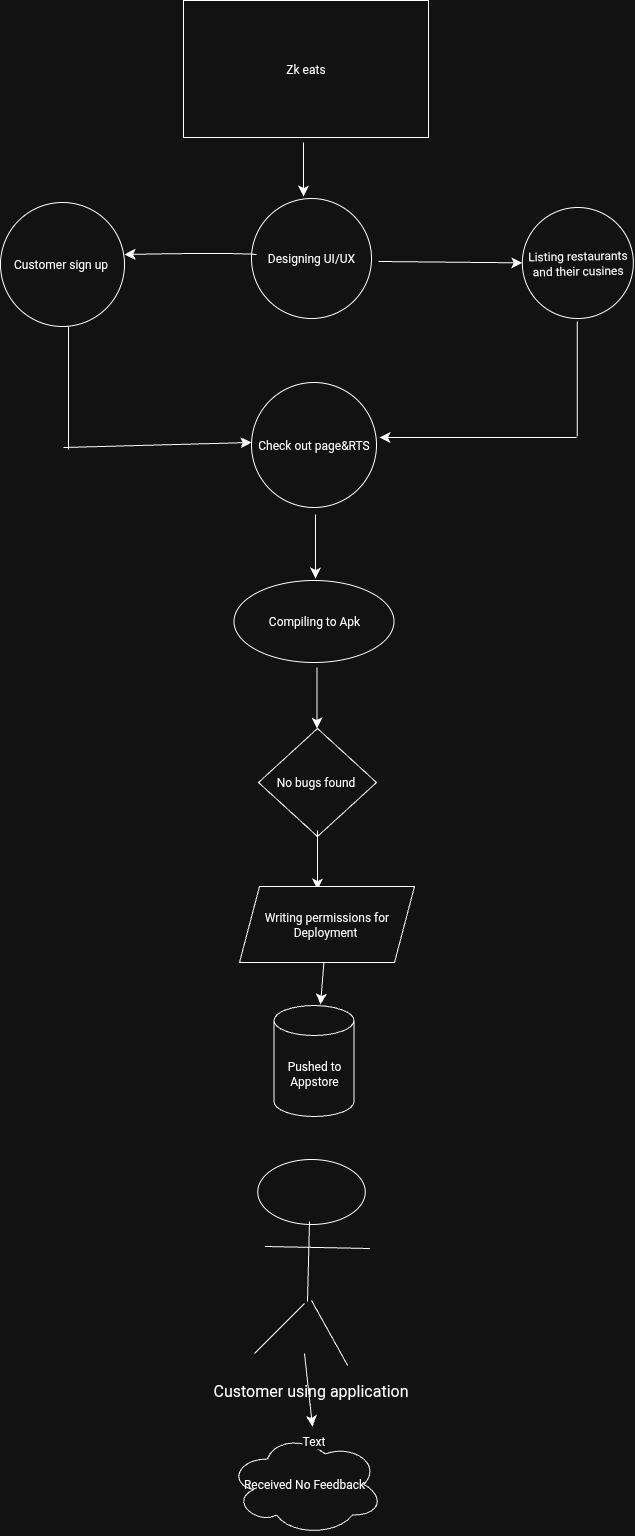

The diagram above was exported from draw.io. Its source (the exported page's mxGraphModel, read from the mxfile embedded in the PNG):
<mxGraphModel dx="1165" dy="3429" grid="0" gridSize="10" guides="1" tooltips="1" connect="1" arrows="1" fold="1" page="0" pageScale="1" pageWidth="827" pageHeight="1169" math="0" shadow="0">
  <root>
    <mxCell id="0" />
    <mxCell id="1" parent="0" />
    <mxCell id="W73qfqhV18Chy5oL9VmQ-1" value="Zk eats" style="rounded=0;whiteSpace=wrap;html=1;" vertex="1" parent="1">
      <mxGeometry x="162" y="-1420" width="245" height="137" as="geometry" />
    </mxCell>
    <mxCell id="W73qfqhV18Chy5oL9VmQ-2" value="Customer sign up&amp;nbsp;" style="ellipse;whiteSpace=wrap;html=1;aspect=fixed;" vertex="1" parent="1">
      <mxGeometry x="-21" y="-1218" width="124" height="124" as="geometry" />
    </mxCell>
    <mxCell id="W73qfqhV18Chy5oL9VmQ-3" value="Designing UI/UX" style="ellipse;whiteSpace=wrap;html=1;aspect=fixed;" vertex="1" parent="1">
      <mxGeometry x="230" y="-1222" width="120" height="120" as="geometry" />
    </mxCell>
    <mxCell id="W73qfqhV18Chy5oL9VmQ-4" value="Listing restaurants and their cusines" style="ellipse;whiteSpace=wrap;html=1;aspect=fixed;rotation=-1;" vertex="1" parent="1">
      <mxGeometry x="500.83" y="-1213" width="111" height="111" as="geometry" />
    </mxCell>
    <mxCell id="W73qfqhV18Chy5oL9VmQ-6" value="" style="endArrow=classic;html=1;rounded=0;fontSize=12;startSize=8;endSize=8;curved=1;" edge="1" parent="1">
      <mxGeometry width="50" height="50" relative="1" as="geometry">
        <mxPoint x="282" y="-1278" as="sourcePoint" />
        <mxPoint x="282" y="-1224" as="targetPoint" />
      </mxGeometry>
    </mxCell>
    <mxCell id="W73qfqhV18Chy5oL9VmQ-8" value="" style="endArrow=classic;html=1;rounded=0;fontSize=12;startSize=8;endSize=8;curved=1;" edge="1" parent="1" target="W73qfqhV18Chy5oL9VmQ-4">
      <mxGeometry width="50" height="50" relative="1" as="geometry">
        <mxPoint x="357" y="-1159" as="sourcePoint" />
        <mxPoint x="472" y="-1165" as="targetPoint" />
      </mxGeometry>
    </mxCell>
    <mxCell id="W73qfqhV18Chy5oL9VmQ-10" value="" style="endArrow=classic;html=1;rounded=0;fontSize=12;startSize=8;endSize=8;curved=1;" edge="1" parent="1">
      <mxGeometry width="50" height="50" relative="1" as="geometry">
        <mxPoint x="235" y="-1166" as="sourcePoint" />
        <mxPoint x="103" y="-1166" as="targetPoint" />
        <Array as="points">
          <mxPoint x="210" y="-1168" />
        </Array>
      </mxGeometry>
    </mxCell>
    <mxCell id="W73qfqhV18Chy5oL9VmQ-12" value="Check out page&amp;amp;RTS" style="ellipse;whiteSpace=wrap;html=1;aspect=fixed;" vertex="1" parent="1">
      <mxGeometry x="230" y="-1038" width="125" height="125" as="geometry" />
    </mxCell>
    <mxCell id="W73qfqhV18Chy5oL9VmQ-16" value="" style="endArrow=none;html=1;rounded=0;fontSize=12;startSize=8;endSize=8;curved=1;" edge="1" parent="1">
      <mxGeometry width="50" height="50" relative="1" as="geometry">
        <mxPoint x="555.83" y="-984" as="sourcePoint" />
        <mxPoint x="555.83" y="-1099" as="targetPoint" />
      </mxGeometry>
    </mxCell>
    <mxCell id="W73qfqhV18Chy5oL9VmQ-19" value="" style="endArrow=classic;html=1;rounded=0;fontSize=12;startSize=8;endSize=8;curved=1;" edge="1" parent="1">
      <mxGeometry width="50" height="50" relative="1" as="geometry">
        <mxPoint x="555" y="-983" as="sourcePoint" />
        <mxPoint x="358" y="-983" as="targetPoint" />
      </mxGeometry>
    </mxCell>
    <mxCell id="W73qfqhV18Chy5oL9VmQ-20" value="" style="endArrow=classic;html=1;rounded=0;fontSize=12;startSize=8;endSize=8;curved=1;" edge="1" parent="1">
      <mxGeometry width="50" height="50" relative="1" as="geometry">
        <mxPoint x="42" y="-973" as="sourcePoint" />
        <mxPoint x="230" y="-978" as="targetPoint" />
      </mxGeometry>
    </mxCell>
    <mxCell id="W73qfqhV18Chy5oL9VmQ-22" value="" style="endArrow=none;html=1;rounded=0;fontSize=12;startSize=8;endSize=8;curved=1;" edge="1" parent="1">
      <mxGeometry width="50" height="50" relative="1" as="geometry">
        <mxPoint x="47" y="-971" as="sourcePoint" />
        <mxPoint x="47" y="-1094" as="targetPoint" />
      </mxGeometry>
    </mxCell>
    <mxCell id="W73qfqhV18Chy5oL9VmQ-24" value="Compiling to Apk" style="ellipse;whiteSpace=wrap;html=1;" vertex="1" parent="1">
      <mxGeometry x="212.5" y="-840" width="160" height="82" as="geometry" />
    </mxCell>
    <mxCell id="W73qfqhV18Chy5oL9VmQ-26" value="" style="endArrow=classic;html=1;rounded=0;fontSize=12;startSize=8;endSize=8;curved=1;" edge="1" parent="1">
      <mxGeometry width="50" height="50" relative="1" as="geometry">
        <mxPoint x="294" y="-906" as="sourcePoint" />
        <mxPoint x="294" y="-842" as="targetPoint" />
      </mxGeometry>
    </mxCell>
    <mxCell id="W73qfqhV18Chy5oL9VmQ-28" value="No bugs found&amp;nbsp;" style="rhombus;whiteSpace=wrap;html=1;" vertex="1" parent="1">
      <mxGeometry x="237" y="-692" width="118" height="108" as="geometry" />
    </mxCell>
    <mxCell id="W73qfqhV18Chy5oL9VmQ-36" value="" style="endArrow=classic;html=1;rounded=0;fontSize=12;startSize=8;endSize=8;curved=1;" edge="1" parent="1">
      <mxGeometry width="50" height="50" relative="1" as="geometry">
        <mxPoint x="295.5" y="-753" as="sourcePoint" />
        <mxPoint x="295.5" y="-692" as="targetPoint" />
      </mxGeometry>
    </mxCell>
    <mxCell id="W73qfqhV18Chy5oL9VmQ-49" value="" style="endArrow=classic;html=1;rounded=0;fontSize=12;startSize=8;endSize=8;curved=1;" edge="1" parent="1">
      <mxGeometry width="50" height="50" relative="1" as="geometry">
        <mxPoint x="296" y="-590" as="sourcePoint" />
        <mxPoint x="296" y="-531" as="targetPoint" />
      </mxGeometry>
    </mxCell>
    <mxCell id="W73qfqhV18Chy5oL9VmQ-50" value="Pushed to Appstore" style="shape=cylinder3;whiteSpace=wrap;html=1;boundedLbl=1;backgroundOutline=1;size=15;" vertex="1" parent="1">
      <mxGeometry x="252.5" y="-415" width="80" height="111" as="geometry" />
    </mxCell>
    <mxCell id="W73qfqhV18Chy5oL9VmQ-54" value="" style="endArrow=classic;html=1;rounded=0;fontSize=12;startSize=8;endSize=8;curved=1;" edge="1" parent="1" source="W73qfqhV18Chy5oL9VmQ-37">
      <mxGeometry width="50" height="50" relative="1" as="geometry">
        <mxPoint x="295.5" y="-484" as="sourcePoint" />
        <mxPoint x="299" y="-416" as="targetPoint" />
      </mxGeometry>
    </mxCell>
    <mxCell id="W73qfqhV18Chy5oL9VmQ-55" value="" style="endArrow=classic;html=1;rounded=0;fontSize=12;startSize=8;endSize=8;curved=1;" edge="1" parent="1" target="W73qfqhV18Chy5oL9VmQ-37">
      <mxGeometry width="50" height="50" relative="1" as="geometry">
        <mxPoint x="295.5" y="-484" as="sourcePoint" />
        <mxPoint x="299" y="-416" as="targetPoint" />
      </mxGeometry>
    </mxCell>
    <mxCell id="W73qfqhV18Chy5oL9VmQ-37" value="Writing permissions for Deployment&amp;nbsp;" style="shape=parallelogram;perimeter=parallelogramPerimeter;whiteSpace=wrap;html=1;fixedSize=1;" vertex="1" parent="1">
      <mxGeometry x="218" y="-534" width="175" height="76" as="geometry" />
    </mxCell>
    <mxCell id="W73qfqhV18Chy5oL9VmQ-56" value="" style="ellipse;whiteSpace=wrap;html=1;" vertex="1" parent="1">
      <mxGeometry x="236.25" y="-261" width="107.5" height="65" as="geometry" />
    </mxCell>
    <mxCell id="W73qfqhV18Chy5oL9VmQ-64" value="" style="endArrow=none;html=1;rounded=0;fontSize=12;startSize=8;endSize=8;curved=1;" edge="1" parent="1">
      <mxGeometry width="50" height="50" relative="1" as="geometry">
        <mxPoint x="286" y="-119" as="sourcePoint" />
        <mxPoint x="288" y="-199" as="targetPoint" />
      </mxGeometry>
    </mxCell>
    <mxCell id="W73qfqhV18Chy5oL9VmQ-65" value="" style="endArrow=none;html=1;rounded=0;fontSize=12;startSize=8;endSize=8;curved=1;" edge="1" parent="1">
      <mxGeometry width="50" height="50" relative="1" as="geometry">
        <mxPoint x="243.42" y="-174" as="sourcePoint" />
        <mxPoint x="348.59000000000003" y="-172" as="targetPoint" />
      </mxGeometry>
    </mxCell>
    <mxCell id="W73qfqhV18Chy5oL9VmQ-66" value="" style="endArrow=none;html=1;rounded=0;fontSize=12;startSize=8;endSize=8;curved=1;" edge="1" parent="1">
      <mxGeometry width="50" height="50" relative="1" as="geometry">
        <mxPoint x="233" y="-67" as="sourcePoint" />
        <mxPoint x="283" y="-117" as="targetPoint" />
      </mxGeometry>
    </mxCell>
    <mxCell id="W73qfqhV18Chy5oL9VmQ-70" value="" style="endArrow=none;html=1;rounded=0;fontSize=12;startSize=8;endSize=8;curved=1;" edge="1" parent="1">
      <mxGeometry width="50" height="50" relative="1" as="geometry">
        <mxPoint x="326.16999999999996" y="-55" as="sourcePoint" />
        <mxPoint x="290" y="-120" as="targetPoint" />
      </mxGeometry>
    </mxCell>
    <mxCell id="W73qfqhV18Chy5oL9VmQ-73" value="Customer using application&amp;nbsp;" style="text;html=1;align=center;verticalAlign=middle;resizable=0;points=[];autosize=1;strokeColor=none;fillColor=none;fontSize=16;" vertex="1" parent="1">
      <mxGeometry x="182" y="-46" width="217" height="31" as="geometry" />
    </mxCell>
    <mxCell id="W73qfqhV18Chy5oL9VmQ-75" value="Received No Feedback&amp;nbsp;" style="ellipse;shape=cloud;whiteSpace=wrap;html=1;" vertex="1" parent="1">
      <mxGeometry x="207.25" y="13" width="154.5" height="102" as="geometry" />
    </mxCell>
    <mxCell id="W73qfqhV18Chy5oL9VmQ-79" value="" style="endArrow=classic;html=1;rounded=0;fontSize=12;startSize=8;endSize=8;curved=1;" edge="1" parent="1">
      <mxGeometry width="50" height="50" relative="1" as="geometry">
        <mxPoint x="283" y="-67" as="sourcePoint" />
        <mxPoint x="291" y="6" as="targetPoint" />
      </mxGeometry>
    </mxCell>
    <mxCell id="W73qfqhV18Chy5oL9VmQ-80" value="Text" style="edgeLabel;html=1;align=center;verticalAlign=middle;resizable=0;points=[];fontSize=12;" vertex="1" connectable="0" parent="W73qfqhV18Chy5oL9VmQ-79">
      <mxGeometry x="1" y="-15" relative="1" as="geometry">
        <mxPoint x="15" y="13" as="offset" />
      </mxGeometry>
    </mxCell>
  </root>
</mxGraphModel>